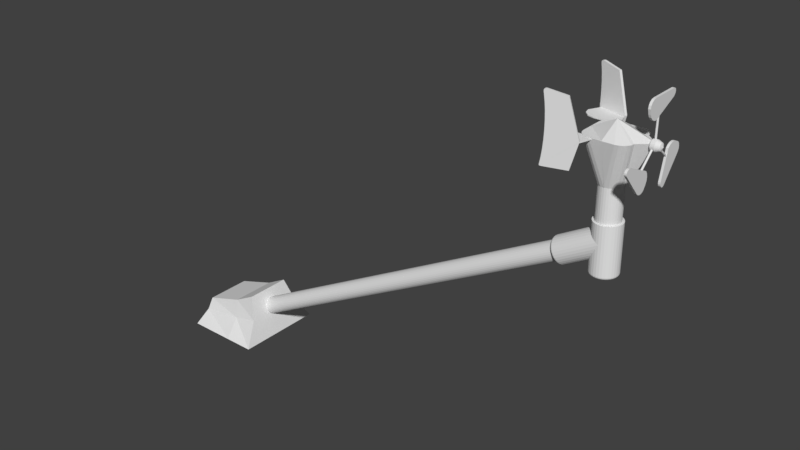 # Source: gwind.blend  (saved by Blender 2.79.0; exported with 4.5.12 LTS)
import bpy
from mathutils import Matrix  # noqa: F401  (used for matrix-valued properties, if any)

bpy.ops.wm.read_factory_settings(use_empty=True)
scene = bpy.context.scene
scene.name = 'Scene'

# ---- collections
col_collection_1 = bpy.data.collections.new('Collection 1'); scene.collection.children.link(col_collection_1)

# ---- materials (node trees are filled in below, after node groups)
mat_material = bpy.data.materials.new('Material')
mat_material.alpha_threshold = 0.0
mat_material.use_transparent_shadow = False
mat_material.roughness = 0.5
mat_material.line_color = (0.0, 0.0, 0.0, 1.0)

# ---- material node trees

# ---- world
world_world = bpy.data.worlds.new('World'); scene.world = world_world
world_world.color = (0.05088, 0.05088, 0.05088)
world_world.use_sun_shadow = False
world_world.sun_shadow_jitter_overblur = 0.0
world_world.cycles.sampling_method = 'MANUAL'

# ---- meshes
me_plane_002 = bpy.data.meshes.new('Plane.002')
me_plane_002.from_pydata([(-0.677, -0.3418, 0.0), (0.6955, -0.01628, 0.0), (1.0, 1.0, 0.0), (-0.677, -0.3418, 0.05098), (0.6955, -0.01628, 0.05098), (1.0, 1.0, 0.05098), (-1.0, 0.3275, 0.0), (-0.3275, 1.0, 0.0), (-0.9099, 0.6637, 0.0), (-0.6637, 0.9099, 0.0), (-0.3275, 1.0, 0.05098), (-1.0, 0.3275, 0.05098), (-0.6637, 0.9099, 0.05098), (-0.9099, 0.6637, 0.05098), (0.2026, -0.05058, 2.073), (0.2517, -0.1661, 2.073), (0.4044, 0.003347, -1.28), (0.4534, -0.1121, -1.28), (-0.8201, -0.4526, 2.035), (-0.8558, -0.4622, -1.235), (-0.7686, -0.4388, 1.684), (-0.7319, -0.429, 1.284), (-0.7114, -0.4235, 0.8499), (-0.7077, -0.4226, 0.3987), (-0.7212, -0.4262, -0.05233), (-0.7513, -0.4342, -0.4858), (-0.7967, -0.4464, -0.8851), (-0.9049, -0.3467, -1.235), (-0.8692, -0.3371, 2.035), (-0.8458, -0.3309, -0.8851), (-0.8003, -0.3187, -0.4858), (-0.7703, -0.3107, -0.05233), (-0.7568, -0.3071, 0.3987), (-0.7604, -0.3081, 0.8499), (-0.781, -0.3136, 1.284), (-0.8177, -0.3234, 1.684), (-0.8446, -0.4289, 2.035), (-0.8804, -0.4385, -1.235), (-0.7932, -0.4152, 1.684), (-0.7565, -0.4054, 1.284), (-0.7359, -0.3999, 0.8499), (-0.7323, -0.3989, 0.3987), (-0.7458, -0.4025, -0.05233), (-0.7758, -0.4105, -0.4858), (-0.8212, -0.4227, -0.8851), (-0.8099, -0.3213, -1.28), (-0.9049, -0.3467, -1.235), (-0.8607, -0.3349, -1.274), (-0.8955, -0.3442, -1.257), (-0.8558, -0.4622, -1.235), (-0.7608, -0.4368, -1.28), (-0.8464, -0.4596, -1.257), (-0.8117, -0.4504, -1.274), (-0.8804, -0.4385, -1.235), (-0.7854, -0.4131, -1.28), (-0.871, -0.436, -1.257), (-0.8362, -0.4267, -1.274), (-0.8846, -0.3412, 2.12), (-0.7551, -0.3066, 2.264), (-0.8837, -0.341, 2.181), (-0.8588, -0.3344, 2.23), (-0.8136, -0.3223, 2.259), (-0.706, -0.4221, 2.264), (-0.8355, -0.4567, 2.12), (-0.7646, -0.4378, 2.259), (-0.8097, -0.4498, 2.23), (-0.8346, -0.4565, 2.181), (-0.7305, -0.3984, 2.264), (-0.86, -0.433, 2.12), (-0.7891, -0.4141, 2.259), (-0.8343, -0.4262, 2.23), (-0.8592, -0.4328, 2.181), (0.569, 0.04736, 0.7784), (0.7584, 0.098, 0.09955), (0.6275, 0.06301, 0.5712), (0.6803, 0.07713, 0.3833), (0.7222, 0.08833, 0.2331), (0.7491, 0.09552, 0.1353), (0.8075, -0.01748, 0.09955), (0.6181, -0.06812, 0.7784), (0.7982, -0.01996, 0.1353), (0.7713, -0.02715, 0.2331), (0.7294, -0.03836, 0.3833), (0.6766, -0.05247, 0.5712), (0.7584, 0.098, 0.1093), (0.5854, 0.05175, -0.5743), (0.7499, 0.09574, 0.07334), (0.7254, 0.08917, -0.0251), (0.6871, 0.07894, -0.1763), (0.6389, 0.06604, -0.3656), (0.6345, -0.06373, -0.5743), (0.8075, -0.01748, 0.1093), (0.688, -0.04944, -0.3656), (0.7362, -0.03655, -0.1763), (0.7745, -0.02631, -0.0251), (0.799, -0.01975, 0.07334), (-0.677, 4.328, -1.848e-06), (0.6955, 4.003, -1.968e-06), (1.0, 2.986, -1.995e-06), (-0.677, 4.328, 0.05098), (0.6955, 4.003, 0.05098), (1.0, 2.986, 0.05098), (-1.0, 3.659, -1.82e-06), (-0.3275, 2.986, -1.879e-06), (-0.9099, 3.323, -1.827e-06), (-0.6637, 3.076, -1.849e-06), (-0.3275, 2.986, 0.05098), (-1.0, 3.659, 0.05098), (-0.6637, 3.076, 0.05098), (-0.9099, 3.323, 0.05098), (0.2026, 4.037, 2.073), (0.2517, 4.152, 2.073), (0.4044, 3.983, -1.28), (0.4534, 4.098, -1.28), (-0.8201, 4.439, 2.035), (-0.8558, 4.449, -1.235), (-0.7686, 4.425, 1.684), (-0.7319, 4.415, 1.284), (-0.7114, 4.41, 0.8499), (-0.7077, 4.409, 0.3987), (-0.7212, 4.413, -0.05233), (-0.7513, 4.421, -0.4858), (-0.7967, 4.433, -0.8851), (-0.9049, 4.333, -1.235), (-0.8692, 4.323, 2.035), (-0.8458, 4.317, -0.8851), (-0.8003, 4.305, -0.4858), (-0.7703, 4.297, -0.05233), (-0.7568, 4.293, 0.3987), (-0.7604, 4.294, 0.8499), (-0.781, 4.3, 1.284), (-0.8177, 4.31, 1.684), (-0.8446, 4.415, 2.035), (-0.8804, 4.425, -1.235), (-0.7932, 4.402, 1.684), (-0.7565, 4.392, 1.284), (-0.7359, 4.386, 0.8499), (-0.7323, 4.385, 0.3987), (-0.7458, 4.389, -0.05233), (-0.7758, 4.397, -0.4858), (-0.8212, 4.409, -0.8851), (-0.8099, 4.308, -1.28), (-0.9049, 4.333, -1.235), (-0.8607, 4.321, -1.274), (-0.8955, 4.331, -1.257), (-0.8558, 4.449, -1.235), (-0.7608, 4.423, -1.28), (-0.8464, 4.446, -1.257), (-0.8117, 4.437, -1.274), (-0.8804, 4.425, -1.235), (-0.7854, 4.399, -1.28), (-0.871, 4.422, -1.257), (-0.8362, 4.413, -1.274), (-0.8846, 4.328, 2.12), (-0.7551, 4.293, 2.264), (-0.8837, 4.327, 2.181), (-0.8588, 4.321, 2.23), (-0.8136, 4.309, 2.259), (-0.706, 4.408, 2.264), (-0.8355, 4.443, 2.12), (-0.7646, 4.424, 2.259), (-0.8097, 4.436, 2.23), (-0.8346, 4.443, 2.181), (-0.7305, 4.385, 2.264), (-0.86, 4.419, 2.12), (-0.7891, 4.4, 2.259), (-0.8343, 4.413, 2.23), (-0.8592, 4.419, 2.181), (0.569, 3.939, 0.7784), (0.7584, 3.888, 0.09955), (0.6275, 3.923, 0.5712), (0.6803, 3.909, 0.3833), (0.7222, 3.898, 0.2331), (0.7491, 3.891, 0.1353), (0.8075, 4.004, 0.09955), (0.6181, 4.054, 0.7784), (0.7982, 4.006, 0.1353), (0.7713, 4.014, 0.2331), (0.7294, 4.025, 0.3833), (0.6766, 4.039, 0.5712), (0.7584, 3.888, 0.1093), (0.5854, 3.935, -0.5743), (0.7499, 3.891, 0.07333), (0.7254, 3.897, -0.0251), (0.6871, 3.907, -0.1763), (0.6389, 3.92, -0.3656), (0.6345, 4.05, -0.5743), (0.8075, 4.004, 0.1093), (0.688, 4.036, -0.3656), (0.7362, 4.023, -0.1763), (0.7745, 4.013, -0.0251), (0.799, 4.006, 0.07333), (3.278, 1.943, 0.2746), (3.278, 1.943, 1.757), (3.288, 1.944, 0.2746), (3.288, 1.944, 1.757), (3.298, 1.947, 0.2746), (3.298, 1.947, 1.757), (3.307, 1.951, 0.2746), (3.307, 1.951, 1.757), (3.315, 1.958, 0.2746), (3.315, 1.958, 1.757), (3.321, 1.966, 0.2746), (3.321, 1.966, 1.757), (3.326, 1.974, 0.2746), (3.326, 1.974, 1.757), (3.329, 1.984, 0.2746), (3.329, 1.984, 1.757), (3.33, 1.994, 0.2746), (3.33, 1.994, 1.757), (3.329, 2.004, 0.2746), (3.329, 2.004, 1.757), (3.326, 2.014, 0.2746), (3.326, 2.014, 1.757), (3.321, 2.023, 0.2746), (3.321, 2.023, 1.757), (3.315, 2.031, 0.2746), (3.315, 2.031, 1.757), (3.307, 2.037, 0.2746), (3.307, 2.037, 1.757), (3.298, 2.042, 0.2746), (3.298, 2.042, 1.757), (3.288, 2.045, 0.2746), (3.288, 2.045, 1.757), (3.278, 2.046, 0.2746), (3.278, 2.046, 1.757), (3.268, 2.045, 0.2746), (3.268, 2.045, 1.757), (3.258, 2.042, 0.2746), (3.258, 2.042, 1.757), (3.25, 2.037, 0.2746), (3.25, 2.037, 1.757), (3.242, 2.031, 0.2746), (3.242, 2.031, 1.757), (3.235, 2.023, 0.2746), (3.235, 2.023, 1.757), (3.231, 2.014, 0.2746), (3.231, 2.014, 1.757), (3.228, 2.004, 0.2746), (3.228, 2.004, 1.757), (3.227, 1.994, 0.2746), (3.227, 1.994, 1.757), (3.228, 1.984, 0.2746), (3.228, 1.984, 1.757), (3.231, 1.974, 0.2746), (3.231, 1.974, 1.757), (3.235, 1.966, 0.2746), (3.235, 1.966, 1.757), (3.242, 1.958, 0.2746), (3.242, 1.958, 1.757), (3.25, 1.951, 0.2746), (3.25, 1.951, 1.757), (3.258, 1.947, 0.2746), (3.258, 1.947, 1.757), (3.268, 1.944, 0.2746), (3.268, 1.944, 1.757), (3.23, 2.885, 1.879), (3.23, 2.495, 2.269), (3.23, 2.855, 2.028), (3.23, 2.771, 2.155), (3.23, 2.644, 2.239), (3.351, 2.495, 2.269), (3.351, 2.885, 1.879), (3.351, 2.644, 2.239), (3.351, 2.771, 2.155), (3.351, 2.855, 2.028), (3.23, 2.3, 1.222), (3.23, 2.812, 1.613), (3.23, 2.464, 1.251), (3.23, 2.618, 1.336), (3.23, 2.741, 1.463), (3.351, 2.812, 1.613), (3.351, 2.3, 1.222), (3.351, 2.741, 1.463), (3.351, 2.618, 1.336), (3.351, 2.464, 1.251), (3.23, 0.7514, 2.095), (3.23, 0.8984, 1.865), (3.23, 0.7711, 2.005), (3.23, 0.8249, 1.921), (3.23, 0.9132, 2.269), (3.23, 0.7514, 2.107), (3.23, 0.8323, 2.247), (3.23, 0.7731, 2.188), (3.351, 0.8984, 1.865), (3.351, 0.7514, 2.095), (3.351, 0.8249, 1.921), (3.351, 0.7711, 2.005), (3.351, 0.7514, 2.107), (3.351, 0.9132, 2.269), (3.351, 0.7731, 2.188), (3.351, 0.8323, 2.247), (3.23, -0.07089, -0.4688), (3.23, -0.1312, -1.016), (3.23, -0.1686, -0.5851), (3.23, -0.2144, -0.73), (3.23, -0.2013, -0.8814), (3.351, -0.1312, -1.016), (3.351, -0.07089, -0.4688), (3.351, -0.2013, -0.8814), (3.351, -0.2144, -0.73), (3.351, -0.1686, -0.5851), (3.23, 0.808, -0.5135), (3.23, 0.1821, -0.3587), (3.23, 0.6825, -0.4046), (3.23, 0.5195, -0.337), (3.23, 0.3438, -0.3209), (3.351, 0.1821, -0.3587), (3.351, 0.808, -0.5135), (3.351, 0.3438, -0.3209), (3.351, 0.5195, -0.337), (3.351, 0.6825, -0.4046), (3.23, 1.095, -2.268), (3.23, 1.182, -2.01), (3.23, 1.153, -2.196), (3.23, 1.185, -2.102), (3.23, 0.8582, -2.251), (3.23, 1.086, -2.276), (3.23, 0.9257, -2.3), (3.23, 1.009, -2.309), (3.351, 1.182, -2.01), (3.351, 1.095, -2.268), (3.351, 1.185, -2.102), (3.351, 1.153, -2.196), (3.351, 1.086, -2.276), (3.351, 0.8582, -2.251), (3.351, 1.009, -2.309), (3.351, 0.9257, -2.3), (3.278, 1.771, -0.2001), (3.278, 0.6138, -1.127), (3.288, 1.77, -0.1994), (3.288, 0.6132, -1.126), (3.298, 1.768, -0.1971), (3.298, 0.6114, -1.124), (3.307, 1.765, -0.1934), (3.307, 0.6084, -1.12), (3.315, 1.761, -0.1884), (3.315, 0.6044, -1.115), (3.321, 1.756, -0.1823), (3.321, 0.5995, -1.109), (3.326, 1.751, -0.1753), (3.326, 0.594, -1.102), (3.329, 1.745, -0.1678), (3.329, 0.5879, -1.095), (3.33, 1.738, -0.16), (3.33, 0.5816, -1.087), (3.329, 1.732, -0.1521), (3.329, 0.5753, -1.079), (3.326, 1.726, -0.1446), (3.326, 0.5693, -1.072), (3.321, 1.72, -0.1376), (3.321, 0.5637, -1.065), (3.315, 1.716, -0.1316), (3.315, 0.5589, -1.059), (3.307, 1.712, -0.1266), (3.307, 0.5549, -1.054), (3.298, 1.709, -0.1228), (3.298, 0.5519, -1.05), (3.288, 1.707, -0.1206), (3.288, 0.55, -1.048), (3.278, 1.706, -0.1198), (3.278, 0.5494, -1.047), (3.268, 1.707, -0.1206), (3.268, 0.55, -1.048), (3.258, 1.709, -0.1228), (3.258, 0.5519, -1.05), (3.25, 1.712, -0.1266), (3.25, 0.5549, -1.054), (3.242, 1.716, -0.1316), (3.242, 0.5589, -1.059), (3.235, 1.72, -0.1376), (3.235, 0.5637, -1.065), (3.231, 1.726, -0.1446), (3.231, 0.5693, -1.072), (3.228, 1.732, -0.1521), (3.228, 0.5753, -1.079), (3.227, 1.738, -0.16), (3.227, 0.5816, -1.087), (3.228, 1.745, -0.1678), (3.228, 0.5879, -1.095), (3.231, 1.751, -0.1753), (3.231, 0.594, -1.102), (3.235, 1.756, -0.1823), (3.235, 0.5995, -1.109), (3.242, 1.761, -0.1884), (3.242, 0.6044, -1.115), (3.25, 1.765, -0.1934), (3.25, 0.6084, -1.12), (3.258, 1.768, -0.1971), (3.258, 0.6114, -1.124), (3.268, 1.77, -0.1994), (3.268, 0.6132, -1.126), (3.23, 2.77, -1.825), (3.23, 3.32, -1.796), (3.23, 2.901, -1.902), (3.23, 3.051, -1.924), (3.23, 3.199, -1.887), (3.351, 3.32, -1.796), (3.351, 2.77, -1.825), (3.351, 3.199, -1.887), (3.351, 3.051, -1.924), (3.351, 2.901, -1.902), (3.23, 2.673, -0.9502), (3.23, 2.621, -1.593), (3.23, 2.585, -1.092), (3.23, 2.545, -1.263), (3.23, 2.557, -1.439), (3.351, 2.621, -1.593), (3.351, 2.673, -0.9502), (3.351, 2.557, -1.439), (3.351, 2.545, -1.263), (3.351, 2.585, -1.092), (3.23, 4.358, -0.3837), (3.23, 4.089, -0.3395), (3.23, 4.278, -0.3381), (3.23, 4.179, -0.3219), (3.23, 4.379, -0.6204), (3.23, 4.367, -0.3919), (3.23, 4.417, -0.5458), (3.23, 4.413, -0.4622), (3.351, 4.089, -0.3395), (3.351, 4.358, -0.3837), (3.351, 4.179, -0.3219), (3.351, 4.278, -0.3381), (3.351, 4.367, -0.3919), (3.351, 4.379, -0.6204), (3.351, 4.413, -0.4622), (3.351, 4.417, -0.5458), (3.278, 2.208, -0.05083), (3.278, 3.31, -1.043), (3.288, 2.207, -0.05156), (3.288, 3.309, -1.044), (3.298, 2.205, -0.05374), (3.298, 3.307, -1.046), (3.307, 2.202, -0.05728), (3.307, 3.304, -1.049), (3.315, 2.198, -0.06204), (3.315, 3.3, -1.054), (3.321, 2.193, -0.06784), (3.321, 3.294, -1.06), (3.326, 2.187, -0.07445), (3.326, 3.288, -1.066), (3.329, 2.18, -0.08163), (3.329, 3.282, -1.074), (3.33, 2.174, -0.0891), (3.33, 3.275, -1.081), (3.329, 2.167, -0.09656), (3.329, 3.269, -1.089), (3.326, 2.16, -0.1037), (3.326, 3.262, -1.096), (3.321, 2.155, -0.1104), (3.321, 3.256, -1.102), (3.315, 2.149, -0.1162), (3.315, 3.251, -1.108), (3.307, 2.145, -0.1209), (3.307, 3.247, -1.113), (3.298, 2.142, -0.1245), (3.298, 3.243, -1.116), (3.288, 2.14, -0.1266), (3.288, 3.241, -1.119), (3.278, 2.139, -0.1274), (3.278, 3.241, -1.119), (3.268, 2.14, -0.1266), (3.268, 3.241, -1.119), (3.258, 2.142, -0.1245), (3.258, 3.243, -1.116), (3.25, 2.145, -0.1209), (3.25, 3.247, -1.113), (3.242, 2.149, -0.1162), (3.242, 3.251, -1.108), (3.235, 2.155, -0.1104), (3.235, 3.256, -1.102), (3.231, 2.16, -0.1037), (3.231, 3.262, -1.096), (3.228, 2.167, -0.09656), (3.228, 3.269, -1.089), (3.227, 2.174, -0.0891), (3.227, 3.275, -1.081), (3.228, 2.18, -0.08163), (3.228, 3.282, -1.074), (3.231, 2.187, -0.07445), (3.231, 3.288, -1.066), (3.235, 2.193, -0.06784), (3.235, 3.294, -1.06), (3.242, 2.198, -0.06204), (3.242, 3.3, -1.054), (3.25, 2.202, -0.05728), (3.25, 3.304, -1.049), (3.258, 2.205, -0.05374), (3.258, 3.307, -1.046), (3.268, 2.207, -0.05156), (3.268, 3.309, -1.044), (3.693, 2.032, -0.00527), (3.391, 1.728, -0.00527), (3.604, 1.817, -0.00527), (3.693, 2.031, -0.001141), (3.391, 1.734, -0.06033), (3.604, 1.821, -0.04299), (3.693, 2.03, 0.00283), (3.391, 1.75, -0.1133), (3.604, 1.832, -0.07927), (3.693, 2.028, 0.006489), (3.391, 1.776, -0.1621), (3.604, 1.85, -0.1127), (3.693, 2.026, 0.009696), (3.391, 1.811, -0.2048), (3.604, 1.874, -0.142), (3.693, 2.022, 0.01233), (3.391, 1.854, -0.2399), (3.604, 1.903, -0.1661), (3.693, 2.019, 0.01428), (3.391, 1.903, -0.266), (3.604, 1.937, -0.1839), (3.693, 2.015, 0.01549), (3.391, 1.956, -0.2821), (3.604, 1.973, -0.1949), (3.693, 2.011, 0.0159), (3.391, 2.011, -0.2875), (3.604, 2.011, -0.1986), (3.693, 2.007, 0.01549), (3.391, 2.066, -0.2821), (3.604, 2.048, -0.1949), (3.693, 2.003, 0.01428), (3.391, 2.119, -0.266), (3.604, 2.085, -0.1839), (3.693, 1.999, 0.01233), (3.391, 2.167, -0.2399), (3.604, 2.118, -0.1661), (3.693, 1.996, 0.009696), (3.391, 2.21, -0.2048), (3.604, 2.147, -0.142), (3.693, 1.993, 0.006489), (3.391, 2.245, -0.1621), (3.604, 2.171, -0.1127), (3.693, 1.991, 0.00283), (3.391, 2.271, -0.1133), (3.604, 2.189, -0.07927), (3.693, 1.99, -0.001141), (3.391, 2.287, -0.06033), (3.604, 2.2, -0.04299), (3.693, 1.989, -0.00527), (3.391, 2.293, -0.00527), (3.604, 2.204, -0.00527), (3.693, 1.99, -0.009399), (3.391, 2.287, 0.04979), (3.604, 2.2, 0.03245), (3.693, 1.991, -0.01337), (3.391, 2.271, 0.1027), (3.604, 2.189, 0.06873), (3.693, 1.993, -0.01703), (3.391, 2.245, 0.1515), (3.604, 2.171, 0.1022), (3.693, 1.996, -0.02024), (3.391, 2.21, 0.1943), (3.604, 2.147, 0.1315), (3.693, 1.999, -0.02287), (3.391, 2.167, 0.2294), (3.604, 2.118, 0.1555), (3.693, 2.003, -0.02482), (3.391, 2.119, 0.2555), (3.604, 2.085, 0.1734), (3.693, 2.007, -0.02603), (3.391, 2.066, 0.2715), (3.604, 2.048, 0.1844), (3.693, 2.011, -0.02644), (3.391, 2.011, 0.277), (3.604, 2.011, 0.1881), (3.693, 2.015, -0.02603), (3.391, 1.956, 0.2715), (3.604, 1.973, 0.1844), (3.693, 2.019, -0.02482), (3.391, 1.903, 0.2555), (3.604, 1.937, 0.1734), (3.693, 2.022, -0.02287), (3.391, 1.854, 0.2294), (3.604, 1.903, 0.1555), (3.693, 2.026, -0.02024), (3.391, 1.811, 0.1943), (3.604, 1.874, 0.1315), (3.693, 2.028, -0.01703), (3.391, 1.776, 0.1515), (3.604, 1.85, 0.1022), (3.693, 2.03, -0.01337), (3.391, 1.75, 0.1027), (3.604, 1.832, 0.06873), (3.693, 2.031, -0.009399), (3.391, 1.734, 0.04979), (3.604, 1.821, 0.03245), (3.128, 1.801, -0.00527), (3.201, 1.728, -0.00527), (3.138, 1.765, -0.00527), (3.165, 1.738, -0.00527), (3.201, 1.734, -0.06033), (3.128, 1.805, -0.04611), (3.165, 1.743, -0.05843), (3.138, 1.77, -0.05322), (3.201, 1.75, -0.1133), (3.128, 1.817, -0.08539), (3.165, 1.759, -0.1095), (3.138, 1.784, -0.09933), (3.201, 1.776, -0.1621), (3.128, 1.837, -0.1216), (3.165, 1.784, -0.1566), (3.138, 1.806, -0.1418), (3.201, 1.811, -0.2048), (3.128, 1.863, -0.1533), (3.165, 1.818, -0.1979), (3.138, 1.837, -0.1791), (3.201, 1.854, -0.2399), (3.128, 1.894, -0.1793), (3.165, 1.859, -0.2318), (3.138, 1.874, -0.2096), (3.201, 1.903, -0.266), (3.128, 1.931, -0.1987), (3.165, 1.906, -0.257), (3.138, 1.917, -0.2324), (3.201, 1.956, -0.2821), (3.128, 1.97, -0.2106), (3.165, 1.957, -0.2725), (3.138, 1.963, -0.2463), (3.201, 2.011, -0.2875), (3.128, 2.011, -0.2146), (3.165, 2.011, -0.2777), (3.138, 2.011, -0.2511), (3.201, 2.066, -0.2821), (3.128, 2.051, -0.2106), (3.165, 2.064, -0.2725), (3.138, 2.059, -0.2463), (3.201, 2.119, -0.266), (3.128, 2.091, -0.1987), (3.165, 2.115, -0.257), (3.138, 2.105, -0.2324), (3.201, 2.167, -0.2399), (3.128, 2.127, -0.1793), (3.165, 2.162, -0.2318), (3.138, 2.147, -0.2096), (3.201, 2.21, -0.2048), (3.128, 2.159, -0.1533), (3.165, 2.203, -0.1979), (3.138, 2.184, -0.1791), (3.201, 2.245, -0.1621), (3.128, 2.185, -0.1216), (3.165, 2.237, -0.1566), (3.138, 2.215, -0.1418), (3.201, 2.271, -0.1133), (3.128, 2.204, -0.08539), (3.165, 2.262, -0.1095), (3.138, 2.238, -0.09933), (3.201, 2.287, -0.06033), (3.128, 2.216, -0.04611), (3.165, 2.278, -0.05843), (3.138, 2.252, -0.05322), (3.201, 2.293, -0.00527), (3.128, 2.22, -0.00527), (3.165, 2.283, -0.00527), (3.138, 2.256, -0.00527), (3.201, 2.287, 0.04979), (3.128, 2.216, 0.03557), (3.165, 2.278, 0.04789), (3.138, 2.252, 0.04268), (3.201, 2.271, 0.1027), (3.128, 2.204, 0.07485), (3.165, 2.262, 0.099), (3.138, 2.238, 0.08879), (3.201, 2.245, 0.1515), (3.128, 2.185, 0.111), (3.165, 2.237, 0.1461), (3.138, 2.215, 0.1313), (3.201, 2.21, 0.1943), (3.128, 2.159, 0.1428), (3.165, 2.203, 0.1874), (3.138, 2.184, 0.1685), (3.201, 2.167, 0.2294), (3.128, 2.127, 0.1688), (3.165, 2.162, 0.2213), (3.138, 2.147, 0.1991), (3.201, 2.119, 0.2555), (3.128, 2.091, 0.1882), (3.165, 2.115, 0.2465), (3.138, 2.105, 0.2218), (3.201, 2.066, 0.2715), (3.128, 2.051, 0.2001), (3.165, 2.064, 0.262), (3.138, 2.059, 0.2358), (3.201, 2.011, 0.277), (3.128, 2.011, 0.2041), (3.165, 2.011, 0.2672), (3.138, 2.011, 0.2405), (3.201, 1.956, 0.2715), (3.128, 1.97, 0.2001), (3.165, 1.957, 0.262), (3.138, 1.963, 0.2358), (3.201, 1.903, 0.2555), (3.128, 1.931, 0.1882), (3.165, 1.906, 0.2465), (3.138, 1.917, 0.2218), (3.201, 1.854, 0.2294), (3.128, 1.894, 0.1688), (3.165, 1.859, 0.2213), (3.138, 1.874, 0.1991), (3.201, 1.811, 0.1943), (3.128, 1.863, 0.1428), (3.165, 1.818, 0.1874), (3.138, 1.837, 0.1685), (3.201, 1.776, 0.1515), (3.128, 1.837, 0.111), (3.165, 1.784, 0.1461), (3.138, 1.806, 0.1313), (3.201, 1.75, 0.1027), (3.128, 1.817, 0.07485), (3.165, 1.759, 0.099), (3.138, 1.784, 0.08879), (3.201, 1.734, 0.04979), (3.128, 1.805, 0.03557), (3.165, 1.743, 0.04789), (3.138, 1.77, 0.04268), (0.1673, 1.994, 0.07821), (1.408, 0.7537, 0.07821), (3.374, 1.994, 0.07821), (1.408, 3.235, 0.07821), (1.408, 1.994, 0.7318), (1.414, 2.603, -2.403), (0.7986, 1.988, -2.403), (1.224, 2.573, -2.403), (1.052, 2.486, -2.403), (0.9161, 2.35, -2.403), (0.8287, 2.178, -2.403), (0.1673, 2.62, 0.07821), (0.7823, 3.235, 0.07821), (0.1974, 2.81, 0.07821), (0.2848, 2.981, 0.07821), (0.4208, 3.117, 0.07821), (0.5922, 3.205, 0.07821), (0.7986, 2.0, -2.403), (1.414, 1.385, -2.403), (0.8287, 1.81, -2.403), (0.9161, 1.638, -2.403), (1.052, 1.502, -2.403), (1.224, 1.415, -2.403), (0.7823, 0.7537, 0.07821), (0.1673, 1.369, 0.07821), (0.5922, 0.7838, 0.07821), (0.4208, 0.8711, 0.07821), (0.2848, 1.007, 0.07821), (0.1974, 1.179, 0.07821), (2.017, 1.988, -2.403), (1.402, 2.603, -2.403), (1.987, 2.178, -2.403), (1.9, 2.35, -2.403), (1.763, 2.486, -2.403), (1.592, 2.573, -2.403), (2.033, 3.235, 0.07821), (2.648, 2.62, 0.07821), (2.223, 3.205, 0.07821), (2.395, 3.117, 0.07821), (2.531, 2.981, 0.07821), (2.618, 2.81, 0.07821), (1.402, 1.385, -2.403), (2.017, 2.0, -2.403), (1.592, 1.415, -2.403), (1.763, 1.502, -2.403), (1.9, 1.638, -2.403), (1.987, 1.81, -2.403), (2.648, 1.369, 0.07821), (2.033, 0.7537, 0.07821), (2.618, 1.179, 0.07821), (2.531, 1.007, 0.07821), (2.395, 0.8711, 0.07821), (2.223, 0.7838, 0.07821), (2.435, 1.991, -1.162), (-3.13, 3.336, -0.6289), (-0.4155, 2.508, -0.6289), (-0.4155, 1.957, -0.6289), (-3.13, 3.336, -0.4742), (-0.4155, 2.508, -0.4742), (-0.4155, 1.957, -0.4742), (-3.13, 2.896, -0.6289), (-2.191, 1.957, -0.6289), (-3.004, 2.427, -0.6289), (-2.66, 2.083, -0.6289), (-2.191, 1.957, -0.4742), (-3.13, 2.896, -0.4742), (-2.66, 2.083, -0.4742), (-3.004, 2.427, -0.4742), (1.426, 1.365, -4.655), (1.426, 1.365, -1.697), (1.548, 1.377, -4.655), (1.548, 1.377, -1.697), (1.666, 1.413, -4.655), (1.666, 1.413, -1.697), (1.775, 1.471, -4.655), (1.775, 1.471, -1.697), (1.87, 1.55, -4.655), (1.87, 1.55, -1.697), (1.948, 1.645, -4.655), (1.948, 1.645, -1.697), (2.007, 1.754, -4.655), (2.007, 1.754, -1.697), (2.042, 1.871, -4.655), (2.042, 1.871, -1.697), (2.054, 1.994, -4.655), (2.054, 1.994, -1.697), (2.042, 2.117, -4.655), (2.042, 2.117, -1.697), (2.007, 2.235, -4.655), (2.007, 2.235, -1.697), (1.948, 2.343, -4.655), (1.948, 2.343, -1.697), (1.87, 2.439, -4.655), (1.87, 2.439, -1.697), (1.775, 2.517, -4.655), (1.775, 2.517, -1.697), (1.666, 2.575, -4.655), (1.666, 2.575, -1.697), (1.548, 2.611, -4.655), (1.548, 2.611, -1.697), (1.426, 2.623, -4.655), (1.426, 2.623, -1.697), (1.303, 2.611, -4.655), (1.303, 2.611, -1.697), (1.185, 2.575, -4.655), (1.185, 2.575, -1.697), (1.076, 2.517, -4.655), (1.076, 2.517, -1.697), (0.9811, 2.439, -4.655), (0.9811, 2.439, -1.697), (0.9029, 2.343, -4.655), (0.9029, 2.343, -1.697), (0.8447, 2.235, -4.655), (0.8447, 2.235, -1.697), (0.809, 2.117, -4.655), (0.809, 2.117, -1.697), (0.7969, 1.994, -4.655), (0.7969, 1.994, -1.697), (0.809, 1.871, -4.655), (0.809, 1.871, -1.697), (0.8447, 1.754, -4.655), (0.8447, 1.754, -1.697), (0.9029, 1.645, -4.655), (0.9029, 1.645, -1.697), (0.9811, 1.55, -4.655), (0.9811, 1.55, -1.697), (1.076, 1.471, -4.655), (1.076, 1.471, -1.697), (1.185, 1.413, -4.655), (1.185, 1.413, -1.697), (1.303, 1.377, -4.655), (1.303, 1.377, -1.697), (0.3379, 1.254, -5.755), (0.4095, 1.268, -5.88), (0.4783, 1.31, -6.001), (0.5418, 1.379, -6.112), (0.5974, 1.471, -6.21), (0.643, 1.583, -6.29), (0.6769, 1.711, -6.349), (0.6978, 1.85, -6.386), (0.7049, 1.994, -6.398), (0.6978, 2.139, -6.386), (0.6769, 2.277, -6.349), (0.643, 2.405, -6.29), (0.5974, 2.518, -6.21), (0.5418, 2.61, -6.112), (0.4783, 2.678, -6.001), (0.4095, 2.72, -5.88), (0.3379, 2.734, -5.755), (0.2663, 2.72, -5.63), (0.1975, 2.678, -5.509), (0.134, 2.61, -5.398), (0.07842, 2.518, -5.301), (0.03278, 2.405, -5.221), (-0.001131, 2.277, -5.161), (-0.02201, 2.139, -5.125), (-0.02906, 1.994, -5.112), (-0.02201, 1.85, -5.125), (-0.001131, 1.711, -5.161), (0.03278, 1.583, -5.221), (0.07842, 1.471, -5.301), (0.134, 1.379, -5.398), (0.1975, 1.31, -5.509), (0.2663, 1.268, -5.63), (1.497, 1.268, -5.26), (1.425, 1.254, -5.134), (1.566, 1.31, -5.38), (1.629, 1.379, -5.491), (1.685, 1.471, -5.589), (1.73, 1.583, -5.669), (1.764, 1.711, -5.728), (1.785, 1.85, -5.765), (1.792, 1.994, -5.777), (1.785, 2.139, -5.765), (1.764, 2.277, -5.728), (1.73, 2.405, -5.669), (1.685, 2.518, -5.589), (1.629, 2.61, -5.491), (1.566, 2.678, -5.38), (1.497, 2.72, -5.26), (1.425, 2.734, -5.134), (1.354, 2.72, -5.009), (1.285, 2.678, -4.888), (1.221, 2.61, -4.777), (1.166, 2.518, -4.68), (1.12, 2.405, -4.6), (1.086, 2.277, -4.54), (1.065, 2.139, -4.504), (1.058, 1.994, -4.492), (1.065, 1.85, -4.504), (1.086, 1.711, -4.54), (1.12, 1.583, -4.6), (1.166, 1.471, -4.68), (1.221, 1.379, -4.777), (1.285, 1.31, -4.888), (1.354, 1.268, -5.009), (-0.9477, 1.391, -6.489), (-0.8289, 1.254, -6.421), (-0.9387, 1.339, -6.484), (-0.9129, 1.294, -6.469), (-0.8744, 1.264, -6.447), (-0.8894, 1.403, -6.591), (-0.7573, 1.268, -6.547), (-0.8753, 1.351, -6.595), (-0.8452, 1.308, -6.588), (-0.8038, 1.278, -6.571), (-0.8334, 1.437, -6.689), (-0.6885, 1.31, -6.667), (-0.8143, 1.389, -6.702), (-0.7801, 1.347, -6.702), (-0.7359, 1.32, -6.69), (-0.7817, 1.493, -6.78), (-0.625, 1.379, -6.778), (-0.7582, 1.449, -6.8), (-0.7201, 1.412, -6.807), (-0.6734, 1.387, -6.799), (-0.7364, 1.568, -6.859), (-0.5694, 1.471, -6.876), (-0.7089, 1.531, -6.886), (-0.6675, 1.499, -6.899), (-0.6186, 1.478, -6.895), (-0.6992, 1.659, -6.924), (-0.5238, 1.583, -6.956), (-0.6685, 1.63, -6.957), (-0.6244, 1.605, -6.975), (-0.5736, 1.589, -6.974), (-0.6716, 1.763, -6.973), (-0.4899, 1.711, -7.015), (-0.6385, 1.743, -7.01), (-0.5923, 1.726, -7.031), (-0.5401, 1.715, -7.033), (-0.6546, 1.877, -7.002), (-0.469, 1.85, -7.052), (-0.62, 1.866, -7.042), (-0.5726, 1.858, -7.065), (-0.5196, 1.852, -7.069), (-0.6489, 1.994, -7.012), (-0.462, 1.994, -7.064), (-0.6138, 1.994, -7.053), (-0.5659, 1.994, -7.077), (-0.5126, 1.994, -7.081), (-0.6546, 2.112, -7.002), (-0.469, 2.139, -7.052), (-0.62, 2.122, -7.042), (-0.5726, 2.131, -7.065), (-0.5196, 2.137, -7.069), (-0.6716, 2.225, -6.973), (-0.4899, 2.277, -7.015), (-0.6385, 2.245, -7.01), (-0.5923, 2.262, -7.031), (-0.5401, 2.273, -7.033), (-0.6992, 2.329, -6.924), (-0.5238, 2.405, -6.956), (-0.6685, 2.358, -6.957), (-0.6244, 2.383, -6.975), (-0.5736, 2.4, -6.974), (-0.7364, 2.42, -6.859), (-0.5694, 2.518, -6.876), (-0.7089, 2.458, -6.886), (-0.6675, 2.489, -6.899), (-0.6186, 2.51, -6.895), (-0.7817, 2.495, -6.78), (-0.625, 2.61, -6.778), (-0.7582, 2.539, -6.8), (-0.7201, 2.576, -6.807), (-0.6734, 2.601, -6.799), (-0.8334, 2.551, -6.689), (-0.6885, 2.678, -6.667), (-0.8143, 2.6, -6.702), (-0.7801, 2.641, -6.702), (-0.7359, 2.668, -6.69), (-0.8894, 2.585, -6.591), (-0.7573, 2.72, -6.547), (-0.8753, 2.637, -6.595), (-0.8452, 2.681, -6.588), (-0.8038, 2.71, -6.571), (-0.9477, 2.597, -6.489), (-0.8289, 2.734, -6.421), (-0.9387, 2.649, -6.484), (-0.9129, 2.694, -6.469), (-0.8744, 2.724, -6.447), (-1.006, 2.585, -6.387), (-0.9005, 2.72, -6.296), (-1.002, 2.637, -6.373), (-0.9806, 2.681, -6.351), (-0.945, 2.71, -6.324), (-1.062, 2.551, -6.289), (-0.9694, 2.678, -6.175), (-1.063, 2.6, -6.266), (-1.046, 2.641, -6.237), (-1.013, 2.668, -6.205), (-1.114, 2.495, -6.198), (-1.033, 2.61, -6.064), (-1.119, 2.539, -6.168), (-1.106, 2.576, -6.131), (-1.075, 2.601, -6.095), (-1.159, 2.42, -6.119), (-1.088, 2.518, -5.967), (-1.168, 2.458, -6.081), (-1.158, 2.489, -6.039), (-1.13, 2.51, -5.999), (-1.196, 2.329, -6.054), (-1.134, 2.405, -5.887), (-1.209, 2.358, -6.011), (-1.201, 2.383, -5.964), (-1.175, 2.4, -5.92), (-1.224, 2.225, -6.005), (-1.168, 2.277, -5.827), (-1.239, 2.245, -5.958), (-1.234, 2.262, -5.908), (-1.209, 2.273, -5.862), (-1.241, 2.112, -5.976), (-1.189, 2.139, -5.791), (-1.257, 2.122, -5.926), (-1.253, 2.131, -5.873), (-1.229, 2.137, -5.826), (-1.247, 1.994, -5.966), (-1.196, 1.994, -5.778), (-1.264, 1.994, -5.915), (-1.26, 1.994, -5.861), (-1.236, 1.994, -5.813), (-1.241, 1.877, -5.976), (-1.189, 1.85, -5.791), (-1.257, 1.866, -5.926), (-1.253, 1.858, -5.873), (-1.229, 1.852, -5.826), (-1.224, 1.763, -6.005), (-1.168, 1.711, -5.827), (-1.239, 1.743, -5.958), (-1.234, 1.726, -5.908), (-1.209, 1.715, -5.862), (-1.196, 1.659, -6.054), (-1.134, 1.583, -5.887), (-1.209, 1.63, -6.011), (-1.201, 1.605, -5.964), (-1.175, 1.589, -5.92), (-1.159, 1.568, -6.119), (-1.088, 1.471, -5.967), (-1.168, 1.531, -6.081), (-1.158, 1.499, -6.039), (-1.13, 1.478, -5.999), (-1.114, 1.493, -6.198), (-1.033, 1.379, -6.064), (-1.119, 1.449, -6.168), (-1.106, 1.412, -6.131), (-1.075, 1.387, -6.095), (-1.062, 1.437, -6.289), (-0.9694, 1.31, -6.175), (-1.063, 1.389, -6.266), (-1.046, 1.347, -6.237), (-1.013, 1.32, -6.205), (-1.006, 1.403, -6.387), (-0.9005, 1.268, -6.296), (-1.002, 1.351, -6.373), (-0.9806, 1.308, -6.351), (-0.945, 1.278, -6.324), (-22.32, 1.47, -18.01), (0.7152, 1.47, -5.553), (-22.27, 1.48, -18.1), (0.7638, 1.48, -5.643), (-22.22, 1.51, -18.18), (0.8105, 1.51, -5.729), (-22.18, 1.559, -18.26), (0.8536, 1.559, -5.809), (-22.14, 1.624, -18.33), (0.8913, 1.624, -5.878), (-22.11, 1.703, -18.39), (0.9223, 1.703, -5.936), (-22.09, 1.794, -18.43), (0.9453, 1.794, -5.978), (-22.08, 1.892, -18.46), (0.9595, 1.892, -6.004), (-22.07, 1.994, -18.47), (0.9643, 1.994, -6.013), (-22.08, 2.096, -18.46), (0.9595, 2.096, -6.004), (-22.09, 2.195, -18.43), (0.9453, 2.195, -5.978), (-22.11, 2.285, -18.39), (0.9223, 2.285, -5.936), (-22.14, 2.364, -18.33), (0.8913, 2.364, -5.878), (-22.18, 2.43, -18.26), (0.8536, 2.43, -5.809), (-22.22, 2.478, -18.18), (0.8105, 2.478, -5.729), (-22.27, 2.508, -18.1), (0.7638, 2.508, -5.643), (-22.32, 2.518, -18.01), (0.7152, 2.518, -5.553), (-22.37, 2.508, -17.92), (0.6666, 2.508, -5.463), (-22.41, 2.478, -17.83), (0.6199, 2.478, -5.376), (-22.46, 2.43, -17.75), (0.5768, 2.43, -5.297), (-22.5, 2.364, -17.68), (0.5391, 2.364, -5.227), (-22.53, 2.285, -17.62), (0.5081, 2.285, -5.17), (-22.55, 2.195, -17.58), (0.4851, 2.195, -5.127), (-22.56, 2.096, -17.55), (0.4709, 2.096, -5.101), (-22.57, 1.994, -17.55), (0.4661, 1.994, -5.092), (-22.56, 1.892, -17.55), (0.4709, 1.892, -5.101), (-22.55, 1.794, -17.58), (0.4851, 1.794, -5.127), (-22.53, 1.703, -17.62), (0.5081, 1.703, -5.17), (-22.5, 1.624, -17.68), (0.5391, 1.624, -5.227), (-22.46, 1.559, -17.75), (0.5768, 1.559, -5.297), (-22.41, 1.51, -17.83), (0.6199, 1.51, -5.376), (-22.37, 1.48, -17.92), (0.6666, 1.48, -5.463), (-20.33, -0.5661, -18.89), (-20.33, 4.727, -18.89), (-24.96, 4.727, -18.89), (-24.96, -0.5661, -18.89), (-21.26, 0.6369, -16.18), (-21.26, 3.351, -16.18), (-24.96, 3.351, -17.65), (-24.96, 0.6369, -17.65), (-22.15, -0.5661, -18.89), (-20.8, 0.2421, -17.53), (-24.96, 0.2421, -18.27), (-22.62, 0.6369, -16.91), (-22.38, 0.2421, -17.9), (-22.15, 4.727, -18.89), (-20.8, 3.729, -17.53), (-24.96, 3.729, -18.27), (-22.62, 3.351, -16.91), (-22.38, 3.729, -17.9), (1.444, 1.254, -5.382), (1.589, 1.268, -5.381), (1.728, 1.31, -5.38), (1.855, 1.379, -5.379), (1.968, 1.471, -5.378), (2.06, 1.583, -5.377), (2.128, 1.711, -5.377), (2.17, 1.85, -5.376), (2.184, 1.994, -5.376), (2.17, 2.139, -5.376), (2.128, 2.277, -5.377), (2.06, 2.405, -5.377), (1.968, 2.518, -5.378), (1.855, 2.61, -5.379), (1.728, 2.678, -5.38), (1.589, 2.72, -5.381), (1.444, 2.734, -5.382), (1.3, 2.72, -5.383), (1.161, 2.678, -5.384), (1.033, 2.61, -5.385), (0.9209, 2.518, -5.386), (0.8288, 2.405, -5.387), (0.7604, 2.277, -5.387), (0.7183, 2.139, -5.387), (0.7041, 1.994, -5.388), (0.7183, 1.85, -5.387), (0.7604, 1.711, -5.387), (0.8288, 1.583, -5.387), (0.9209, 1.471, -5.386), (1.033, 1.379, -5.385), (1.161, 1.31, -5.384), (1.3, 1.268, -5.383), (1.579, 1.268, -4.129), (1.435, 1.254, -4.13), (1.718, 1.31, -4.128), (1.846, 1.379, -4.127), (1.958, 1.471, -4.126), (2.05, 1.583, -4.125), (2.118, 1.711, -4.125), (2.161, 1.85, -4.124), (2.175, 1.994, -4.124), (2.161, 2.139, -4.124), (2.118, 2.277, -4.125), (2.05, 2.405, -4.125), (1.958, 2.518, -4.126), (1.846, 2.61, -4.127), (1.718, 2.678, -4.128), (1.579, 2.72, -4.129), (1.435, 2.734, -4.13), (1.29, 2.72, -4.131), (1.151, 2.678, -4.132), (1.023, 2.61, -4.133), (0.9112, 2.518, -4.134), (0.8192, 2.405, -4.135), (0.7508, 2.277, -4.135), (0.7087, 2.139, -4.136), (0.6945, 1.994, -4.136), (0.7087, 1.85, -4.136), (0.7508, 1.711, -4.135), (0.8192, 1.583, -4.135), (0.9112, 1.471, -4.134), (1.023, 1.379, -4.133), (1.151, 1.31, -4.132), (1.29, 1.268, -4.131), (1.456, 1.391, -6.862), (1.455, 1.254, -6.725), (1.456, 1.339, -6.852), (1.455, 1.294, -6.822), (1.455, 1.264, -6.778), (1.573, 1.403, -6.861), (1.599, 1.268, -6.724), (1.583, 1.351, -6.851), (1.592, 1.308, -6.821), (1.597, 1.278, -6.777), (1.686, 1.437, -6.86), (1.738, 1.31, -6.723), (1.706, 1.389, -6.85), (1.723, 1.347, -6.82), (1.734, 1.32, -6.776), (1.791, 1.493, -6.86), (1.866, 1.379, -6.722), (1.82, 1.449, -6.849), (1.844, 1.412, -6.819), (1.86, 1.387, -6.775), (1.882, 1.568, -6.859), (1.978, 1.471, -6.721), (1.919, 1.531, -6.848), (1.95, 1.499, -6.818), (1.971, 1.478, -6.774), (1.957, 1.659, -6.858), (2.07, 1.583, -6.721), (2.0, 1.63, -6.848), (2.037, 1.605, -6.818), (2.062, 1.589, -6.773), (2.013, 1.763, -6.858), (2.138, 1.711, -6.72), (2.061, 1.743, -6.847), (2.102, 1.726, -6.817), (2.129, 1.715, -6.773), (2.047, 1.877, -6.858), (2.181, 1.85, -6.72), (2.098, 1.866, -6.847), (2.142, 1.858, -6.817), (2.171, 1.852, -6.772), (2.058, 1.994, -6.858), (2.195, 1.994, -6.72), (2.111, 1.994, -6.847), (2.155, 1.994, -6.817), (2.185, 1.994, -6.772), (2.047, 2.112, -6.858), (2.181, 2.139, -6.72), (2.098, 2.122, -6.847), (2.142, 2.131, -6.817), (2.171, 2.137, -6.772), (2.013, 2.225, -6.858), (2.138, 2.277, -6.72), (2.061, 2.245, -6.847), (2.102, 2.262, -6.817), (2.129, 2.273, -6.773), (1.957, 2.329, -6.858), (2.07, 2.405, -6.721), (2.0, 2.358, -6.848), (2.037, 2.383, -6.818), (2.062, 2.4, -6.773), (1.882, 2.42, -6.859), (1.978, 2.518, -6.721), (1.919, 2.458, -6.848), (1.95, 2.489, -6.818), (1.971, 2.51, -6.774), (1.791, 2.495, -6.86), (1.866, 2.61, -6.722), (1.82, 2.539, -6.849), (1.844, 2.576, -6.819), (1.86, 2.601, -6.775), (1.686, 2.551, -6.86), (1.738, 2.678, -6.723), (1.706, 2.6, -6.85), (1.723, 2.641, -6.82), (1.734, 2.668, -6.776), (1.573, 2.585, -6.861), (1.599, 2.72, -6.724), (1.583, 2.637, -6.851), (1.592, 2.681, -6.821), (1.597, 2.71, -6.777), (1.456, 2.597, -6.862), (1.455, 2.734, -6.725), (1.456, 2.649, -6.852), (1.455, 2.694, -6.822), (1.455, 2.724, -6.778), (1.338, 2.585, -6.863), (1.31, 2.72, -6.727), (1.328, 2.637, -6.853), (1.319, 2.681, -6.823), (1.313, 2.71, -6.779), (1.225, 2.551, -6.864), (1.171, 2.678, -6.728), (1.205, 2.6, -6.854), (1.188, 2.641, -6.824), (1.176, 2.668, -6.78), (1.121, 2.495, -6.865), (1.043, 2.61, -6.729), (1.092, 2.539, -6.855), (1.067, 2.576, -6.825), (1.05, 2.601, -6.781), (1.029, 2.42, -6.865), (0.9312, 2.518, -6.729), (0.9922, 2.458, -6.855), (0.9604, 2.489, -6.826), (0.939, 2.51, -6.782), (0.9545, 2.329, -6.866), (0.8392, 2.405, -6.73), (0.9107, 2.358, -6.856), (0.8734, 2.383, -6.827), (0.8483, 2.4, -6.782), (0.8988, 2.225, -6.866), (0.7708, 2.277, -6.731), (0.8502, 2.245, -6.856), (0.8087, 2.262, -6.827), (0.7809, 2.273, -6.783), (0.8645, 2.112, -6.867), (0.7287, 2.139, -6.731), (0.8129, 2.122, -6.857), (0.7689, 2.131, -6.827), (0.7393, 2.137, -6.783), (0.8529, 1.994, -6.867), (0.7145, 1.994, -6.731), (0.8003, 1.994, -6.857), (0.7555, 1.994, -6.828), (0.7253, 1.994, -6.783), (0.8645, 1.877, -6.867), (0.7287, 1.85, -6.731), (0.8129, 1.866, -6.857), (0.7689, 1.858, -6.827), (0.7393, 1.852, -6.783), (0.8988, 1.763, -6.866), (0.7708, 1.711, -6.731), (0.8502, 1.743, -6.856), (0.8087, 1.726, -6.827), (0.7809, 1.715, -6.783), (0.9545, 1.659, -6.866), (0.8392, 1.583, -6.73), (0.9107, 1.63, -6.856), (0.8734, 1.605, -6.827), (0.8483, 1.589, -6.782), (1.029, 1.568, -6.865), (0.9312, 1.471, -6.729), (0.9922, 1.531, -6.855), (0.9604, 1.499, -6.826), (0.939, 1.478, -6.782), (1.121, 1.493, -6.865), (1.043, 1.379, -6.729), (1.092, 1.449, -6.855), (1.067, 1.412, -6.825), (1.05, 1.387, -6.781), (1.225, 1.437, -6.864), (1.171, 1.31, -6.728), (1.205, 1.389, -6.854), (1.188, 1.347, -6.824), (1.176, 1.32, -6.78), (1.338, 1.403, -6.863), (1.31, 1.268, -6.727), (1.328, 1.351, -6.853), (1.319, 1.308, -6.823), (1.313, 1.278, -6.779)], [(769, 745), (718, 769)], [(2, 7, 10, 5), (1, 2, 5, 4), (0, 6, 8, 9, 7, 2, 1), (3, 4, 5, 10, 12, 13, 11), (0, 1, 4, 3), (10, 7, 9, 12), (12, 9, 8, 13), (13, 8, 6, 11), (6, 0, 3, 11), (49, 51, 52, 50, 17, 90, 92, 93, 94, 95, 91, 78, 80, 81, 82, 83, 79, 15, 62, 64, 65, 66, 63, 18, 20, 21, 22, 23, 24, 25, 26, 19), (37, 53, 49, 19), (45, 47, 48, 46, 27, 29, 30, 31, 32, 33, 34, 35, 28, 57, 59, 60, 61, 58, 14, 72, 74, 75, 76, 77, 73, 84, 86, 87, 88, 89, 85, 16), (84, 73, 78, 91), (14, 58, 67, 62, 15), (68, 36, 18, 63), (27, 46, 53, 37), (37, 19, 26, 44), (44, 26, 25, 43), (43, 25, 24, 42), (42, 24, 23, 41), (41, 23, 22, 40), (40, 22, 21, 39), (39, 21, 20, 38), (38, 20, 18, 36), (27, 37, 44, 29), (29, 44, 43, 30), (30, 43, 42, 31), (31, 42, 41, 32), (32, 41, 40, 33), (33, 40, 39, 34), (34, 39, 38, 35), (35, 38, 36, 28), (17, 16, 85, 90), (54, 50, 52, 56), (56, 52, 51, 55), (55, 51, 49, 53), (45, 54, 56, 47), (47, 56, 55, 48), (48, 55, 53, 46), (45, 16, 17, 50, 54), (62, 67, 69, 64), (64, 69, 70, 65), (65, 70, 71, 66), (66, 71, 68, 63), (67, 58, 61, 69), (69, 61, 60, 70), (70, 60, 59, 71), (71, 59, 57, 68), (57, 28, 36, 68), (78, 73, 77, 80), (80, 77, 76, 81), (81, 76, 75, 82), (82, 75, 74, 83), (83, 74, 72, 79), (84, 91, 95, 86), (86, 95, 94, 87), (87, 94, 93, 88), (88, 93, 92, 89), (89, 92, 90, 85), (14, 15, 79, 72), (98, 103, 106, 101), (97, 98, 101, 100), (96, 102, 104, 105, 103, 98, 97), (99, 100, 101, 106, 108, 109, 107), (96, 97, 100, 99), (106, 103, 105, 108), (108, 105, 104, 109), (109, 104, 102, 107), (102, 96, 99, 107), (145, 147, 148, 146, 113, 186, 188, 189, 190, 191, 187, 174, 176, 177, 178, 179, 175, 111, 158, 160, 161, 162, 159, 114, 116, 117, 118, 119, 120, 121, 122, 115), (133, 149, 145, 115), (141, 143, 144, 142, 123, 125, 126, 127, 128, 129, 130, 131, 124, 153, 155, 156, 157, 154, 110, 168, 170, 171, 172, 173, 169, 180, 182, 183, 184, 185, 181, 112), (180, 169, 174, 187), (110, 154, 163, 158, 111), (164, 132, 114, 159), (123, 142, 149, 133), (133, 115, 122, 140), (140, 122, 121, 139), (139, 121, 120, 138), (138, 120, 119, 137), (137, 119, 118, 136), (136, 118, 117, 135), (135, 117, 116, 134), (134, 116, 114, 132), (123, 133, 140, 125), (125, 140, 139, 126), (126, 139, 138, 127), (127, 138, 137, 128), (128, 137, 136, 129), (129, 136, 135, 130), (130, 135, 134, 131), (131, 134, 132, 124), (113, 112, 181, 186), (150, 146, 148, 152), (152, 148, 147, 151), (151, 147, 145, 149), (141, 150, 152, 143), (143, 152, 151, 144), (144, 151, 149, 142), (141, 112, 113, 146, 150), (158, 163, 165, 160), (160, 165, 166, 161), (161, 166, 167, 162), (162, 167, 164, 159), (163, 154, 157, 165), (165, 157, 156, 166), (166, 156, 155, 167), (167, 155, 153, 164), (153, 124, 132, 164), (174, 169, 173, 176), (176, 173, 172, 177), (177, 172, 171, 178), (178, 171, 170, 179), (179, 170, 168, 175), (180, 187, 191, 182), (182, 191, 190, 183), (183, 190, 189, 184), (184, 189, 188, 185), (185, 188, 186, 181), (110, 111, 175, 168), (192, 193, 195, 194), (194, 195, 197, 196), (196, 197, 199, 198), (198, 199, 201, 200), (200, 201, 203, 202), (202, 203, 205, 204), (204, 205, 207, 206), (206, 207, 209, 208), (208, 209, 211, 210), (210, 211, 213, 212), (212, 213, 215, 214), (214, 215, 217, 216), (216, 217, 219, 218), (218, 219, 221, 220), (220, 221, 223, 222), (222, 223, 225, 224), (224, 225, 227, 226), (226, 227, 229, 228), (228, 229, 231, 230), (230, 231, 233, 232), (232, 233, 235, 234), (234, 235, 237, 236), (236, 237, 239, 238), (238, 239, 241, 240), (240, 241, 243, 242), (242, 243, 245, 244), (244, 245, 247, 246), (246, 247, 249, 248), (248, 249, 251, 250), (250, 251, 253, 252), (195, 193, 255, 253, 251, 249, 247, 245, 243, 241, 239, 237, 235, 233, 231, 229, 227, 225, 223, 221, 219, 217, 215, 213, 211, 209, 207, 205, 203, 201, 199, 197), (252, 253, 255, 254), (254, 255, 193, 192), (192, 194, 196, 198, 200, 202, 204, 206, 208, 210, 212, 214, 216, 218, 220, 222, 224, 226, 228, 230, 232, 234, 236, 238, 240, 242, 244, 246, 248, 250, 252, 254), (284, 286, 287, 285, 288, 290, 291, 289, 261, 263, 264, 265, 262, 271, 273, 274, 275, 272), (277, 284, 272, 266), (271, 262, 256, 267), (261, 257, 260, 263), (263, 260, 259, 264), (264, 259, 258, 265), (265, 258, 256, 262), (276, 281, 288, 285), (266, 272, 275, 268), (268, 275, 274, 269), (269, 274, 273, 270), (270, 273, 271, 267), (289, 280, 257, 261), (284, 277, 279, 286), (286, 279, 278, 287), (287, 278, 276, 285), (280, 289, 291, 282), (282, 291, 290, 283), (283, 290, 288, 281), (266, 268, 269, 270, 267, 256, 258, 259, 260, 257, 280, 282, 283, 281, 276, 278, 279, 277), (320, 322, 323, 321, 324, 326, 327, 325, 297, 299, 300, 301, 298, 307, 309, 310, 311, 308), (313, 320, 308, 302), (307, 298, 292, 303), (297, 293, 296, 299), (299, 296, 295, 300), (300, 295, 294, 301), (301, 294, 292, 298), (312, 317, 324, 321), (302, 308, 311, 304), (304, 311, 310, 305), (305, 310, 309, 306), (306, 309, 307, 303), (325, 316, 293, 297), (320, 313, 315, 322), (322, 315, 314, 323), (323, 314, 312, 321), (316, 325, 327, 318), (318, 327, 326, 319), (319, 326, 324, 317), (302, 304, 305, 306, 303, 292, 294, 295, 296, 293, 316, 318, 319, 317, 312, 314, 315, 313), (328, 329, 331, 330), (330, 331, 333, 332), (332, 333, 335, 334), (334, 335, 337, 336), (336, 337, 339, 338), (338, 339, 341, 340), (340, 341, 343, 342), (342, 343, 345, 344), (344, 345, 347, 346), (346, 347, 349, 348), (348, 349, 351, 350), (350, 351, 353, 352), (352, 353, 355, 354), (354, 355, 357, 356), (356, 357, 359, 358), (358, 359, 361, 360), (360, 361, 363, 362), (362, 363, 365, 364), (364, 365, 367, 366), (366, 367, 369, 368), (368, 369, 371, 370), (370, 371, 373, 372), (372, 373, 375, 374), (374, 375, 377, 376), (376, 377, 379, 378), (378, 379, 381, 380), (380, 381, 383, 382), (382, 383, 385, 384), (384, 385, 387, 386), (386, 387, 389, 388), (331, 329, 391, 389, 387, 385, 383, 381, 379, 377, 375, 373, 371, 369, 367, 365, 363, 361, 359, 357, 355, 353, 351, 349, 347, 345, 343, 341, 339, 337, 335, 333), (388, 389, 391, 390), (390, 391, 329, 328), (328, 330, 332, 334, 336, 338, 340, 342, 344, 346, 348, 350, 352, 354, 356, 358, 360, 362, 364, 366, 368, 370, 372, 374, 376, 378, 380, 382, 384, 386, 388, 390), (420, 422, 423, 421, 424, 426, 427, 425, 397, 399, 400, 401, 398, 407, 409, 410, 411, 408), (413, 420, 408, 402), (407, 398, 392, 403), (397, 393, 396, 399), (399, 396, 395, 400), (400, 395, 394, 401), (401, 394, 392, 398), (412, 417, 424, 421), (402, 408, 411, 404), (404, 411, 410, 405), (405, 410, 409, 406), (406, 409, 407, 403), (425, 416, 393, 397), (420, 413, 415, 422), (422, 415, 414, 423), (423, 414, 412, 421), (416, 425, 427, 418), (418, 427, 426, 419), (419, 426, 424, 417), (402, 404, 405, 406, 403, 392, 394, 395, 396, 393, 416, 418, 419, 417, 412, 414, 415, 413), (428, 429, 431, 430), (430, 431, 433, 432), (432, 433, 435, 434), (434, 435, 437, 436), (436, 437, 439, 438), (438, 439, 441, 440), (440, 441, 443, 442), (442, 443, 445, 444), (444, 445, 447, 446), (446, 447, 449, 448), (448, 449, 451, 450), (450, 451, 453, 452), (452, 453, 455, 454), (454, 455, 457, 456), (456, 457, 459, 458), (458, 459, 461, 460), (460, 461, 463, 462), (462, 463, 465, 464), (464, 465, 467, 466), (466, 467, 469, 468), (468, 469, 471, 470), (470, 471, 473, 472), (472, 473, 475, 474), (474, 475, 477, 476), (476, 477, 479, 478), (478, 479, 481, 480), (480, 481, 483, 482), (482, 483, 485, 484), (484, 485, 487, 486), (486, 487, 489, 488), (431, 429, 491, 489, 487, 485, 483, 481, 479, 477, 475, 473, 471, 469, 467, 465, 463, 461, 459, 457, 455, 453, 451, 449, 447, 445, 443, 441, 439, 437, 435, 433), (488, 489, 491, 490), (490, 491, 429, 428), (428, 430, 432, 434, 436, 438, 440, 442, 444, 446, 448, 450, 452, 454, 456, 458, 460, 462, 464, 466, 468, 470, 472, 474, 476, 478, 480, 482, 484, 486, 488, 490), (589, 493, 496, 592), (600, 502, 505, 604), (604, 505, 508, 608), (608, 508, 511, 612), (612, 511, 514, 616), (616, 514, 517, 620), (620, 517, 520, 624), (624, 520, 523, 628), (628, 523, 526, 632), (632, 526, 529, 636), (636, 529, 532, 640), (640, 532, 535, 644), (644, 535, 538, 648), (648, 538, 541, 652), (652, 541, 544, 656), (656, 544, 547, 660), (660, 547, 550, 664), (664, 550, 553, 668), (668, 553, 556, 672), (672, 556, 559, 676), (676, 559, 562, 680), (680, 562, 565, 684), (684, 565, 568, 688), (688, 568, 571, 692), (692, 571, 574, 696), (696, 574, 577, 700), (700, 577, 580, 704), (704, 580, 583, 708), (708, 583, 586, 712), (592, 496, 499, 596), (596, 499, 502, 600), (712, 586, 493, 589), (496, 493, 494, 497), (497, 494, 492, 495), (499, 496, 497, 500), (500, 497, 495, 498), (502, 499, 500, 503), (503, 500, 498, 501), (505, 502, 503, 506), (506, 503, 501, 504), (508, 505, 506, 509), (509, 506, 504, 507), (511, 508, 509, 512), (512, 509, 507, 510), (514, 511, 512, 515), (515, 512, 510, 513), (517, 514, 515, 518), (518, 515, 513, 516), (520, 517, 518, 521), (521, 518, 516, 519), (523, 520, 521, 524), (524, 521, 519, 522), (526, 523, 524, 527), (527, 524, 522, 525), (529, 526, 527, 530), (530, 527, 525, 528), (532, 529, 530, 533), (533, 530, 528, 531), (535, 532, 533, 536), (536, 533, 531, 534), (538, 535, 536, 539), (539, 536, 534, 537), (541, 538, 539, 542), (542, 539, 537, 540), (544, 541, 542, 545), (545, 542, 540, 543), (547, 544, 545, 548), (548, 545, 543, 546), (550, 547, 548, 551), (551, 548, 546, 549), (553, 550, 551, 554), (554, 551, 549, 552), (556, 553, 554, 557), (557, 554, 552, 555), (559, 556, 557, 560), (560, 557, 555, 558), (562, 559, 560, 563), (563, 560, 558, 561), (565, 562, 563, 566), (566, 563, 561, 564), (568, 565, 566, 569), (569, 566, 564, 567), (571, 568, 569, 572), (572, 569, 567, 570), (574, 571, 572, 575), (575, 572, 570, 573), (577, 574, 575, 578), (578, 575, 573, 576), (580, 577, 578, 581), (581, 578, 576, 579), (583, 580, 581, 584), (584, 581, 579, 582), (586, 583, 584, 587), (587, 584, 582, 585), (493, 586, 587, 494), (494, 587, 585, 492), (495, 492, 585, 582, 579, 576, 573, 570, 567, 564, 561, 558, 555, 552, 549, 546, 543, 540, 537, 534, 531, 528, 525, 522, 519, 516, 513, 510, 507, 504, 501, 498), (589, 592, 594, 591), (591, 594, 595, 590), (590, 595, 593, 588), (592, 596, 598, 594), (594, 598, 599, 595), (595, 599, 597, 593), (596, 600, 602, 598), (598, 602, 603, 599), (599, 603, 601, 597), (600, 604, 606, 602), (602, 606, 607, 603), (603, 607, 605, 601), (604, 608, 610, 606), (606, 610, 611, 607), (607, 611, 609, 605), (608, 612, 614, 610), (610, 614, 615, 611), (611, 615, 613, 609), (612, 616, 618, 614), (614, 618, 619, 615), (615, 619, 617, 613), (616, 620, 622, 618), (618, 622, 623, 619), (619, 623, 621, 617), (620, 624, 626, 622), (622, 626, 627, 623), (623, 627, 625, 621), (624, 628, 630, 626), (626, 630, 631, 627), (627, 631, 629, 625), (628, 632, 634, 630), (630, 634, 635, 631), (631, 635, 633, 629), (632, 636, 638, 634), (634, 638, 639, 635), (635, 639, 637, 633), (636, 640, 642, 638), (638, 642, 643, 639), (639, 643, 641, 637), (640, 644, 646, 642), (642, 646, 647, 643), (643, 647, 645, 641), (644, 648, 650, 646), (646, 650, 651, 647), (647, 651, 649, 645), (648, 652, 654, 650), (650, 654, 655, 651), (651, 655, 653, 649), (652, 656, 658, 654), (654, 658, 659, 655), (655, 659, 657, 653), (656, 660, 662, 658), (658, 662, 663, 659), (659, 663, 661, 657), (660, 664, 666, 662), (662, 666, 667, 663), (663, 667, 665, 661), (664, 668, 670, 666), (666, 670, 671, 667), (667, 671, 669, 665), (668, 672, 674, 670), (670, 674, 675, 671), (671, 675, 673, 669), (672, 676, 678, 674), (674, 678, 679, 675), (675, 679, 677, 673), (676, 680, 682, 678), (678, 682, 683, 679), (679, 683, 681, 677), (680, 684, 686, 682), (682, 686, 687, 683), (683, 687, 685, 681), (684, 688, 690, 686), (686, 690, 691, 687), (687, 691, 689, 685), (688, 692, 694, 690), (690, 694, 695, 691), (691, 695, 693, 689), (692, 696, 698, 694), (694, 698, 699, 695), (695, 699, 697, 693), (696, 700, 702, 698), (698, 702, 703, 699), (699, 703, 701, 697), (700, 704, 706, 702), (702, 706, 707, 703), (703, 707, 705, 701), (704, 708, 710, 706), (706, 710, 711, 707), (707, 711, 709, 705), (708, 712, 714, 710), (710, 714, 715, 711), (711, 715, 713, 709), (712, 589, 591, 714), (714, 591, 590, 715), (715, 590, 588, 713), (588, 593, 597, 601, 605, 609, 613, 617, 621, 625, 629, 633, 637, 641, 645, 649, 653, 657, 661, 665, 669, 673, 677, 681, 685, 689, 693, 697, 701, 705, 709, 713), (746, 751, 719, 728, 721), (717, 739, 741, 742, 743, 744, 740, 716, 720), (718, 720, 719, 751, 753, 754, 755, 756, 752), (720, 716, 727, 729, 730, 731, 732, 728, 719), (722, 727, 716, 740, 733), (734, 739, 717, 764, 757), (763, 765, 766, 767, 768, 764, 717, 720, 718), (758, 763, 718, 752, 745), (721, 728, 732, 723), (723, 732, 731, 724), (724, 731, 730, 725), (725, 730, 729, 726), (726, 729, 727, 722), (739, 734, 738, 741), (741, 738, 737, 742), (742, 737, 736, 743), (743, 736, 735, 744), (744, 735, 733, 740), (763, 758, 762, 765), (765, 762, 761, 766), (766, 761, 760, 767), (767, 760, 759, 768), (768, 759, 757, 764), (751, 746, 750, 753), (753, 750, 749, 754), (754, 749, 748, 755), (755, 748, 747, 756), (756, 747, 745, 752), (733, 735, 736, 737, 738, 734, 757, 759, 760, 761, 762, 758, 745, 747, 748, 749, 750, 746, 721, 723, 724, 725, 726, 722), (784, 785, 787, 786), (786, 787, 789, 788), (788, 789, 791, 790), (790, 791, 793, 792), (792, 793, 795, 794), (794, 795, 797, 796), (796, 797, 799, 798), (798, 799, 801, 800), (800, 801, 803, 802), (802, 803, 805, 804), (804, 805, 807, 806), (806, 807, 809, 808), (808, 809, 811, 810), (810, 811, 813, 812), (812, 813, 815, 814), (814, 815, 817, 816), (816, 817, 819, 818), (818, 819, 821, 820), (820, 821, 823, 822), (822, 823, 825, 824), (824, 825, 827, 826), (826, 827, 829, 828), (828, 829, 831, 830), (830, 831, 833, 832), (832, 833, 835, 834), (834, 835, 837, 836), (836, 837, 839, 838), (838, 839, 841, 840), (840, 841, 843, 842), (842, 843, 845, 844), (787, 785, 847, 845, 843, 841, 839, 837, 835, 833, 831, 829, 827, 825, 823, 821, 819, 817, 815, 813, 811, 809, 807, 805, 803, 801, 799, 797, 795, 793, 791, 789), (844, 845, 847, 846), (846, 847, 785, 784), (784, 786, 788, 790, 792, 794, 796, 798, 800, 802, 804, 806, 808, 810, 812, 814, 816, 818, 820, 822, 824, 826, 828, 830, 832, 834, 836, 838, 840, 842, 844, 846), (1068, 879, 848, 913), (923, 850, 851, 928), (928, 851, 852, 933), (933, 852, 853, 938), (938, 853, 854, 943), (943, 854, 855, 948), (948, 855, 856, 953), (953, 856, 857, 958), (958, 857, 858, 963), (963, 858, 859, 968), (968, 859, 860, 973), (973, 860, 861, 978), (978, 861, 862, 983), (983, 862, 863, 988), (988, 863, 864, 993), (993, 864, 865, 998), (998, 865, 866, 1003), (1003, 866, 867, 1008), (1008, 867, 868, 1013), (1013, 868, 869, 1018), (1018, 869, 870, 1023), (1023, 870, 871, 1028), (1028, 871, 872, 1033), (1033, 872, 873, 1038), (1038, 873, 874, 1043), (1043, 874, 875, 1048), (1048, 875, 876, 1053), (1053, 876, 877, 1058), (1058, 877, 878, 1063), (1063, 878, 879, 1068), (862, 861, 893, 894), (918, 849, 850, 923), (913, 848, 849, 918), (880, 881, 911, 910, 909, 908, 907, 906, 905, 904, 903, 902, 901, 900, 899, 898, 897, 896, 895, 894, 893, 892, 891, 890, 889, 888, 887, 886, 885, 884, 883, 882), (871, 870, 902, 903), (849, 848, 881, 880), (848, 879, 911, 881), (858, 857, 889, 890), (867, 866, 898, 899), (876, 875, 907, 908), (854, 853, 885, 886), (863, 862, 894, 895), (872, 871, 903, 904), (850, 849, 880, 882), (859, 858, 890, 891), (868, 867, 899, 900), (877, 876, 908, 909), (855, 854, 886, 887), (864, 863, 895, 896), (873, 872, 904, 905), (851, 850, 882, 883), (860, 859, 891, 892), (869, 868, 900, 901), (878, 877, 909, 910), (856, 855, 887, 888), (865, 864, 896, 897), (874, 873, 905, 906), (852, 851, 883, 884), (861, 860, 892, 893), (870, 869, 901, 902), (879, 878, 910, 911), (857, 856, 888, 889), (866, 865, 897, 898), (875, 874, 906, 907), (853, 852, 884, 885), (913, 918, 921, 916), (916, 921, 920, 915), (915, 920, 919, 914), (914, 919, 917, 912), (918, 923, 926, 921), (921, 926, 925, 920), (920, 925, 924, 919), (919, 924, 922, 917), (923, 928, 931, 926), (926, 931, 930, 925), (925, 930, 929, 924), (924, 929, 927, 922), (928, 933, 936, 931), (931, 936, 935, 930), (930, 935, 934, 929), (929, 934, 932, 927), (933, 938, 941, 936), (936, 941, 940, 935), (935, 940, 939, 934), (934, 939, 937, 932), (938, 943, 946, 941), (941, 946, 945, 940), (940, 945, 944, 939), (939, 944, 942, 937), (943, 948, 951, 946), (946, 951, 950, 945), (945, 950, 949, 944), (944, 949, 947, 942), (948, 953, 956, 951), (951, 956, 955, 950), (950, 955, 954, 949), (949, 954, 952, 947), (953, 958, 961, 956), (956, 961, 960, 955), (955, 960, 959, 954), (954, 959, 957, 952), (958, 963, 966, 961), (961, 966, 965, 960), (960, 965, 964, 959), (959, 964, 962, 957), (963, 968, 971, 966), (966, 971, 970, 965), (965, 970, 969, 964), (964, 969, 967, 962), (968, 973, 976, 971), (971, 976, 975, 970), (970, 975, 974, 969), (969, 974, 972, 967), (973, 978, 981, 976), (976, 981, 980, 975), (975, 980, 979, 974), (974, 979, 977, 972), (978, 983, 986, 981), (981, 986, 985, 980), (980, 985, 984, 979), (979, 984, 982, 977), (983, 988, 991, 986), (986, 991, 990, 985), (985, 990, 989, 984), (984, 989, 987, 982), (988, 993, 996, 991), (991, 996, 995, 990), (990, 995, 994, 989), (989, 994, 992, 987), (993, 998, 1001, 996), (996, 1001, 1000, 995), (995, 1000, 999, 994), (994, 999, 997, 992), (998, 1003, 1006, 1001), (1001, 1006, 1005, 1000), (1000, 1005, 1004, 999), (999, 1004, 1002, 997), (1003, 1008, 1011, 1006), (1006, 1011, 1010, 1005), (1005, 1010, 1009, 1004), (1004, 1009, 1007, 1002), (1008, 1013, 1016, 1011), (1011, 1016, 1015, 1010), (1010, 1015, 1014, 1009), (1009, 1014, 1012, 1007), (1013, 1018, 1021, 1016), (1016, 1021, 1020, 1015), (1015, 1020, 1019, 1014), (1014, 1019, 1017, 1012), (1018, 1023, 1026, 1021), (1021, 1026, 1025, 1020), (1020, 1025, 1024, 1019), (1019, 1024, 1022, 1017), (1023, 1028, 1031, 1026), (1026, 1031, 1030, 1025), (1025, 1030, 1029, 1024), (1024, 1029, 1027, 1022), (1028, 1033, 1036, 1031), (1031, 1036, 1035, 1030), (1030, 1035, 1034, 1029), (1029, 1034, 1032, 1027), (1033, 1038, 1041, 1036), (1036, 1041, 1040, 1035), (1035, 1040, 1039, 1034), (1034, 1039, 1037, 1032), (1038, 1043, 1046, 1041), (1041, 1046, 1045, 1040), (1040, 1045, 1044, 1039), (1039, 1044, 1042, 1037), (1043, 1048, 1051, 1046), (1046, 1051, 1050, 1045), (1045, 1050, 1049, 1044), (1044, 1049, 1047, 1042), (1048, 1053, 1056, 1051), (1051, 1056, 1055, 1050), (1050, 1055, 1054, 1049), (1049, 1054, 1052, 1047), (1053, 1058, 1061, 1056), (1056, 1061, 1060, 1055), (1055, 1060, 1059, 1054), (1054, 1059, 1057, 1052), (1058, 1063, 1066, 1061), (1061, 1066, 1065, 1060), (1060, 1065, 1064, 1059), (1059, 1064, 1062, 1057), (1063, 1068, 1071, 1066), (1066, 1071, 1070, 1065), (1065, 1070, 1069, 1064), (1064, 1069, 1067, 1062), (1068, 913, 916, 1071), (1071, 916, 915, 1070), (1070, 915, 914, 1069), (1069, 914, 912, 1067), (912, 917, 922, 927, 932, 937, 942, 947, 952, 957, 962, 967, 972, 977, 982, 987, 992, 997, 1002, 1007, 1012, 1017, 1022, 1027, 1032, 1037, 1042, 1047, 1052, 1057, 1062, 1067), (1072, 1073, 1075, 1074), (1074, 1075, 1077, 1076), (1076, 1077, 1079, 1078), (1078, 1079, 1081, 1080), (1080, 1081, 1083, 1082), (1082, 1083, 1085, 1084), (1084, 1085, 1087, 1086), (1086, 1087, 1089, 1088), (1088, 1089, 1091, 1090), (1090, 1091, 1093, 1092), (1092, 1093, 1095, 1094), (1094, 1095, 1097, 1096), (1096, 1097, 1099, 1098), (1098, 1099, 1101, 1100), (1100, 1101, 1103, 1102), (1102, 1103, 1105, 1104), (1104, 1105, 1107, 1106), (1106, 1107, 1109, 1108), (1108, 1109, 1111, 1110), (1110, 1111, 1113, 1112), (1112, 1113, 1115, 1114), (1114, 1115, 1117, 1116), (1116, 1117, 1119, 1118), (1118, 1119, 1121, 1120), (1120, 1121, 1123, 1122), (1122, 1123, 1125, 1124), (1124, 1125, 1127, 1126), (1126, 1127, 1129, 1128), (1128, 1129, 1131, 1130), (1130, 1131, 1133, 1132), (1075, 1073, 1135, 1133, 1131, 1129, 1127, 1125, 1123, 1121, 1119, 1117, 1115, 1113, 1111, 1109, 1107, 1105, 1103, 1101, 1099, 1097, 1095, 1093, 1091, 1089, 1087, 1085, 1083, 1081, 1079, 1077), (1132, 1133, 1135, 1134), (1134, 1135, 1073, 1072), (1072, 1074, 1076, 1078, 1080, 1082, 1084, 1086, 1088, 1090, 1092, 1094, 1096, 1098, 1100, 1102, 1104, 1106, 1108, 1110, 1112, 1114, 1116, 1118, 1120, 1122, 1124, 1126, 1128, 1130, 1132, 1134), (1136, 1137, 1149, 1138, 1139, 1144), (1140, 1147, 1143, 1142, 1152, 1141), (1136, 1145, 1140, 1141, 1150, 1137), (1153, 1152, 1142, 1151), (1138, 1151, 1142, 1143, 1146, 1139), (1148, 1144, 1139, 1146), (1147, 1148, 1146, 1143), (1140, 1145, 1148, 1147), (1145, 1136, 1144, 1148), (1149, 1153, 1151, 1138), (1137, 1150, 1153, 1149), (1150, 1141, 1152, 1153), (1374, 1185, 1154, 1219), (1229, 1156, 1157, 1234), (1234, 1157, 1158, 1239), (1239, 1158, 1159, 1244), (1244, 1159, 1160, 1249), (1249, 1160, 1161, 1254), (1254, 1161, 1162, 1259), (1259, 1162, 1163, 1264), (1264, 1163, 1164, 1269), (1269, 1164, 1165, 1274), (1274, 1165, 1166, 1279), (1279, 1166, 1167, 1284), (1284, 1167, 1168, 1289), (1289, 1168, 1169, 1294), (1294, 1169, 1170, 1299), (1299, 1170, 1171, 1304), (1304, 1171, 1172, 1309), (1309, 1172, 1173, 1314), (1314, 1173, 1174, 1319), (1319, 1174, 1175, 1324), (1324, 1175, 1176, 1329), (1329, 1176, 1177, 1334), (1334, 1177, 1178, 1339), (1339, 1178, 1179, 1344), (1344, 1179, 1180, 1349), (1349, 1180, 1181, 1354), (1354, 1181, 1182, 1359), (1359, 1182, 1183, 1364), (1364, 1183, 1184, 1369), (1369, 1184, 1185, 1374), (1168, 1167, 1199, 1200), (1224, 1155, 1156, 1229), (1219, 1154, 1155, 1224), (1186, 1187, 1217, 1216, 1215, 1214, 1213, 1212, 1211, 1210, 1209, 1208, 1207, 1206, 1205, 1204, 1203, 1202, 1201, 1200, 1199, 1198, 1197, 1196, 1195, 1194, 1193, 1192, 1191, 1190, 1189, 1188), (1177, 1176, 1208, 1209), (1155, 1154, 1187, 1186), (1154, 1185, 1217, 1187), (1164, 1163, 1195, 1196), (1173, 1172, 1204, 1205), (1182, 1181, 1213, 1214), (1160, 1159, 1191, 1192), (1169, 1168, 1200, 1201), (1178, 1177, 1209, 1210), (1156, 1155, 1186, 1188), (1165, 1164, 1196, 1197), (1174, 1173, 1205, 1206), (1183, 1182, 1214, 1215), (1161, 1160, 1192, 1193), (1170, 1169, 1201, 1202), (1179, 1178, 1210, 1211), (1157, 1156, 1188, 1189), (1166, 1165, 1197, 1198), (1175, 1174, 1206, 1207), (1184, 1183, 1215, 1216), (1162, 1161, 1193, 1194), (1171, 1170, 1202, 1203), (1180, 1179, 1211, 1212), (1158, 1157, 1189, 1190), (1167, 1166, 1198, 1199), (1176, 1175, 1207, 1208), (1185, 1184, 1216, 1217), (1163, 1162, 1194, 1195), (1172, 1171, 1203, 1204), (1181, 1180, 1212, 1213), (1159, 1158, 1190, 1191), (1219, 1224, 1227, 1222), (1222, 1227, 1226, 1221), (1221, 1226, 1225, 1220), (1220, 1225, 1223, 1218), (1224, 1229, 1232, 1227), (1227, 1232, 1231, 1226), (1226, 1231, 1230, 1225), (1225, 1230, 1228, 1223), (1229, 1234, 1237, 1232), (1232, 1237, 1236, 1231), (1231, 1236, 1235, 1230), (1230, 1235, 1233, 1228), (1234, 1239, 1242, 1237), (1237, 1242, 1241, 1236), (1236, 1241, 1240, 1235), (1235, 1240, 1238, 1233), (1239, 1244, 1247, 1242), (1242, 1247, 1246, 1241), (1241, 1246, 1245, 1240), (1240, 1245, 1243, 1238), (1244, 1249, 1252, 1247), (1247, 1252, 1251, 1246), (1246, 1251, 1250, 1245), (1245, 1250, 1248, 1243), (1249, 1254, 1257, 1252), (1252, 1257, 1256, 1251), (1251, 1256, 1255, 1250), (1250, 1255, 1253, 1248), (1254, 1259, 1262, 1257), (1257, 1262, 1261, 1256), (1256, 1261, 1260, 1255), (1255, 1260, 1258, 1253), (1259, 1264, 1267, 1262), (1262, 1267, 1266, 1261), (1261, 1266, 1265, 1260), (1260, 1265, 1263, 1258), (1264, 1269, 1272, 1267), (1267, 1272, 1271, 1266), (1266, 1271, 1270, 1265), (1265, 1270, 1268, 1263), (1269, 1274, 1277, 1272), (1272, 1277, 1276, 1271), (1271, 1276, 1275, 1270), (1270, 1275, 1273, 1268), (1274, 1279, 1282, 1277), (1277, 1282, 1281, 1276), (1276, 1281, 1280, 1275), (1275, 1280, 1278, 1273), (1279, 1284, 1287, 1282), (1282, 1287, 1286, 1281), (1281, 1286, 1285, 1280), (1280, 1285, 1283, 1278), (1284, 1289, 1292, 1287), (1287, 1292, 1291, 1286), (1286, 1291, 1290, 1285), (1285, 1290, 1288, 1283), (1289, 1294, 1297, 1292), (1292, 1297, 1296, 1291), (1291, 1296, 1295, 1290), (1290, 1295, 1293, 1288), (1294, 1299, 1302, 1297), (1297, 1302, 1301, 1296), (1296, 1301, 1300, 1295), (1295, 1300, 1298, 1293), (1299, 1304, 1307, 1302), (1302, 1307, 1306, 1301), (1301, 1306, 1305, 1300), (1300, 1305, 1303, 1298), (1304, 1309, 1312, 1307), (1307, 1312, 1311, 1306), (1306, 1311, 1310, 1305), (1305, 1310, 1308, 1303), (1309, 1314, 1317, 1312), (1312, 1317, 1316, 1311), (1311, 1316, 1315, 1310), (1310, 1315, 1313, 1308), (1314, 1319, 1322, 1317), (1317, 1322, 1321, 1316), (1316, 1321, 1320, 1315), (1315, 1320, 1318, 1313), (1319, 1324, 1327, 1322), (1322, 1327, 1326, 1321), (1321, 1326, 1325, 1320), (1320, 1325, 1323, 1318), (1324, 1329, 1332, 1327), (1327, 1332, 1331, 1326), (1326, 1331, 1330, 1325), (1325, 1330, 1328, 1323), (1329, 1334, 1337, 1332), (1332, 1337, 1336, 1331), (1331, 1336, 1335, 1330), (1330, 1335, 1333, 1328), (1334, 1339, 1342, 1337), (1337, 1342, 1341, 1336), (1336, 1341, 1340, 1335), (1335, 1340, 1338, 1333), (1339, 1344, 1347, 1342), (1342, 1347, 1346, 1341), (1341, 1346, 1345, 1340), (1340, 1345, 1343, 1338), (1344, 1349, 1352, 1347), (1347, 1352, 1351, 1346), (1346, 1351, 1350, 1345), (1345, 1350, 1348, 1343), (1349, 1354, 1357, 1352), (1352, 1357, 1356, 1351), (1351, 1356, 1355, 1350), (1350, 1355, 1353, 1348), (1354, 1359, 1362, 1357), (1357, 1362, 1361, 1356), (1356, 1361, 1360, 1355), (1355, 1360, 1358, 1353), (1359, 1364, 1367, 1362), (1362, 1367, 1366, 1361), (1361, 1366, 1365, 1360), (1360, 1365, 1363, 1358), (1364, 1369, 1372, 1367), (1367, 1372, 1371, 1366), (1366, 1371, 1370, 1365), (1365, 1370, 1368, 1363), (1369, 1374, 1377, 1372), (1372, 1377, 1376, 1371), (1371, 1376, 1375, 1370), (1370, 1375, 1373, 1368), (1374, 1219, 1222, 1377), (1377, 1222, 1221, 1376), (1376, 1221, 1220, 1375), (1375, 1220, 1218, 1373), (1218, 1223, 1228, 1233, 1238, 1243, 1248, 1253, 1258, 1263, 1268, 1273, 1278, 1283, 1288, 1293, 1298, 1303, 1308, 1313, 1318, 1323, 1328, 1333, 1338, 1343, 1348, 1353, 1358, 1363, 1368, 1373)])
me_plane_002.materials.append(mat_material)
me_plane_002.use_remesh_preserve_volume = False
me_plane_002.use_remesh_preserve_attributes = False
me_plane_002.use_mirror_vertex_groups = False
me_plane_002.update()

# ---- objects
ob_plane_001 = bpy.data.objects.new('Plane.001', me_plane_002)

# ---- transforms, parenting, visibility, modifiers, constraints
ob_plane_001.location = (0.0, 0.0, 2.334)
ob_plane_001.scale = (0.1123, -0.1123, 0.1123)
ob_plane_001.lineart.crease_threshold = 0.0

# ---- collection membership
col_collection_1.objects.link(ob_plane_001)

# ---- scene / render settings (as saved in the file)
scene.frame_start = 1; scene.frame_end = 250; scene.frame_set(1)
scene.render.engine = 'BLENDER_EEVEE_NEXT'
scene.render.resolution_percentage = 50
scene.render.dither_intensity = 0.0
scene.cycles.use_denoising = False
scene.cycles.samples = 128
scene.cycles.sampling_pattern = 'TABULATED_SOBOL'
scene.cycles.use_adaptive_sampling = False
scene.cycles.use_light_tree = False
scene.cycles.blur_glossy = 0.0
scene.cycles.sample_clamp_indirect = 0.0
scene.view_settings.view_transform = 'Standard'
bpy.context.view_layer.update()

# ---- added for rendering (the .blend has no active camera and no usable light): camera, sun
cam_auto = bpy.data.cameras.new('AutoCamera')
cam_auto.lens = 50.0
cam_auto.sensor_width = 36.0
cam_auto.clip_end = 1000.0
ob_auto_camera = bpy.data.objects.new('AutoCamera', cam_auto)
scene.collection.objects.link(ob_auto_camera)
ob_auto_camera.location = (2.54828, -4.725, 4.39464)
ob_auto_camera.rotation_euler = (1.09748, -7.21219e-08, 0.694738)
scene.camera = ob_auto_camera
light_auto_sun = bpy.data.lights.new('AutoSun', 'SUN')
light_auto_sun.energy = 3.0
light_auto_sun.angle = 0.0523599
ob_auto_sun = bpy.data.objects.new('AutoSun', light_auto_sun)
scene.collection.objects.link(ob_auto_sun)
ob_auto_sun.rotation_euler = (0.872665, 0.174533, 0.523599)
bpy.context.view_layer.update()
